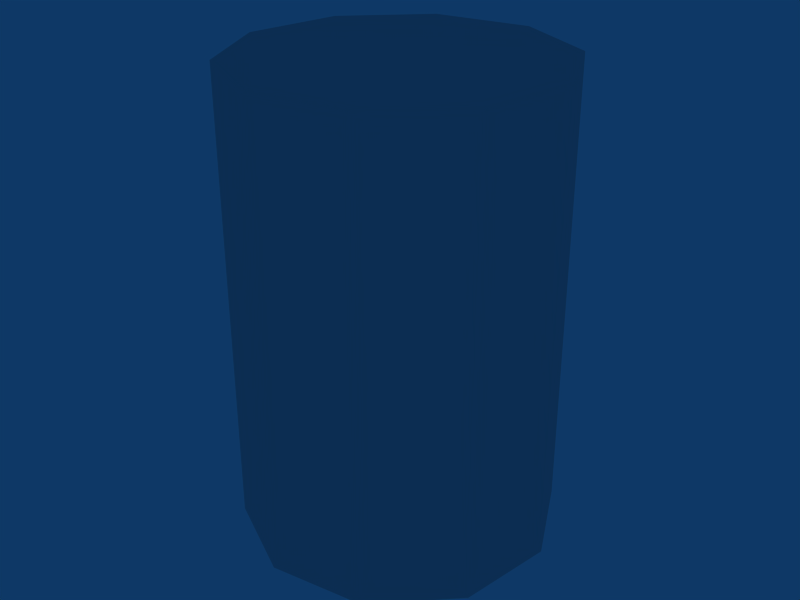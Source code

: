 # Source: barrel.blend  (saved by Blender 2.49.2; exported with 4.5.12 LTS)
import bpy
from mathutils import Matrix  # noqa: F401  (used for matrix-valued properties, if any)

bpy.ops.wm.read_factory_settings(use_empty=True)
scene = bpy.context.scene
scene.name = 'Scene'

# ---- collections
col_collection_1 = bpy.data.collections.new('Collection 1'); scene.collection.children.link(col_collection_1)

# ---- world
world_world = bpy.data.worlds.new('World'); scene.world = world_world
world_world.color = (0.05656, 0.2208, 0.4)
world_world.use_sun_shadow = False
world_world.sun_shadow_jitter_overblur = 0.0
world_world.cycles.sampling_method = 'MANUAL'
world_world.cycles.sample_map_resolution = 256

# ---- meshes
me_cylinder = bpy.data.meshes.new('Cylinder')
me_cylinder.from_pydata([(0.7517, 0.7517, -1.261), (1.05, 0.1663, -1.261), (0.9472, -0.4826, -1.261), (0.4826, -0.9472, -1.261), (-0.1663, -1.05, -1.261), (-0.7517, -0.7517, -1.261), (-1.05, -0.1663, -1.261), (-0.9472, 0.4826, -1.261), (-0.4826, 0.9472, -1.261), (0.1663, 1.05, -1.261), (0.7517, 0.7517, 1.261), (1.05, 0.1663, 1.261), (0.9472, -0.4826, 1.261), (0.4826, -0.9472, 1.261), (-0.1663, -1.05, 1.261), (-0.7517, -0.7517, 1.261), (-1.05, -0.1663, 1.261), (-0.9472, 0.4826, 1.261), (-0.4826, 0.9472, 1.261), (0.1663, 1.05, 1.261), (0.0, 0.0, -1.261), (0.0, 0.0, 1.261)], [], [(20, 0, 1), (21, 11, 10), (20, 1, 2), (21, 12, 11), (20, 2, 3), (21, 13, 12), (20, 3, 4), (21, 14, 13), (20, 4, 5), (21, 15, 14), (20, 5, 6), (21, 16, 15), (20, 6, 7), (21, 17, 16), (20, 7, 8), (21, 18, 17), (20, 8, 9), (21, 19, 18), (9, 0, 20), (21, 10, 19), (0, 10, 11, 1), (1, 11, 12, 2), (2, 12, 13, 3), (3, 13, 14, 4), (4, 14, 15, 5), (5, 15, 16, 6), (6, 16, 17, 7), (7, 17, 18, 8), (8, 18, 19, 9), (10, 0, 9, 19)])
_uv = me_cylinder.uv_layers.new(name='UVTex')
_uv.uv.foreach_set('vector', [0.8041, 0.2518, 0.9106, 0.1052, 0.9765, 0.1958, 0.8079, 0.2558, 0.9568, 0.3639, 0.8648, 0.4308, 0.8041, 0.2518, 0.9765, 0.1958, 0.9765, 0.3078, 0.8079, 0.2558, 0.992, 0.2558, 0.9568, 0.3639, 0.8041, 0.2518, 0.9765, 0.3078, 0.9106, 0.3984, 0.8079, 0.2558, 0.9568, 0.1476, 0.992, 0.2558, 0.8041, 0.2518, 0.9106, 0.3984, 0.8041, 0.433, 0.8079, 0.2558, 0.8648, 0.08071, 0.9568, 0.1476, 0.8041, 0.2518, 0.8041, 0.433, 0.6976, 0.3984, 0.8079, 0.2558, 0.751, 0.08071, 0.8648, 0.08071, 0.8041, 0.2518, 0.6976, 0.3984, 0.6318, 0.3078, 0.8079, 0.2558, 0.659, 0.1476, 0.751, 0.08071, 0.8041, 0.2518, 0.6318, 0.3078, 0.6318, 0.1958, 0.8079, 0.2558, 0.6239, 0.2558, 0.659, 0.1476, 0.8041, 0.2518, 0.6318, 0.1958, 0.6976, 0.1052, 0.8079, 0.2558, 0.659, 0.3639, 0.6239, 0.2558, 0.8041, 0.2518, 0.6976, 0.1052, 0.8041, 0.07055, 0.8079, 0.2558, 0.751, 0.4308, 0.659, 0.3639, 0.8041, 0.07055, 0.9106, 0.1052, 0.8041, 0.2518, 0.8079, 0.2558, 0.8648, 0.4308, 0.751, 0.4308, 0.005744, 0.5963, 0.5317, 0.5963, 0.5317, 0.6922, 0.005744, 0.6922, 0.005744, 0.6922, 0.5317, 0.6922, 0.5317, 0.7881, 0.005744, 0.7881, 0.005744, 0.7881, 0.5317, 0.7881, 0.5317, 0.884, 0.005744, 0.884, 0.005744, 0.884, 0.5317, 0.884, 0.5317, 0.9799, 0.005744, 0.9799, 0.005743, 0.0208, 0.5317, 0.0208, 0.5317, 0.1167, 0.005743, 0.1167, 0.005743, 0.1167, 0.5317, 0.1167, 0.5317, 0.2126, 0.005743, 0.2126, 0.005743, 0.2126, 0.5317, 0.2126, 0.5317, 0.3085, 0.005743, 0.3085, 0.005743, 0.3085, 0.5317, 0.3085, 0.5317, 0.4044, 0.005743, 0.4044, 0.005743, 0.4044, 0.5317, 0.4044, 0.5317, 0.5004, 0.005744, 0.5004, 0.5317, 0.5963, 0.005744, 0.5963, 0.005744, 0.5004, 0.5317, 0.5004])
me_cylinder.use_remesh_preserve_volume = False
me_cylinder.use_remesh_preserve_attributes = False
me_cylinder.use_mirror_vertex_groups = False
me_cylinder.update()

# ---- objects
ob_cylinder = bpy.data.objects.new('Cylinder', me_cylinder)

# ---- transforms, parenting, visibility, modifiers, constraints
ob_cylinder.location = (0.0, 0.0, 0.0)
ob_cylinder.scale = (1.0, 1.0, 1.228)
ob_cylinder.lock_rotations_4d = False
ob_cylinder.empty_display_type = 'ARROWS'
ob_cylinder.lineart.crease_threshold = 0.0

# ---- collection membership
col_collection_1.objects.link(ob_cylinder)

# ---- scene / render settings (as saved in the file)
scene.frame_start = 1; scene.frame_end = 250; scene.frame_set(1)
scene.render.engine = 'BLENDER_EEVEE_NEXT'
scene.render.image_settings.file_format = 'JPEG'
scene.render.image_settings.color_mode = 'RGB'
scene.render.image_settings.compression = 90
scene.render.resolution_x = 800
scene.render.resolution_y = 600
scene.render.pixel_aspect_x = 100.0
scene.render.pixel_aspect_y = 100.0
scene.render.fps = 25
scene.render.dither_intensity = 0.0
scene.render.use_compositing = False
scene.render.use_sequencer = False
scene.render.bake_margin = 2
scene.render.bake_bias = 0.0
scene.render.use_stamp_time = False
scene.render.use_stamp_date = False
scene.render.use_stamp_frame = False
scene.render.use_stamp_camera = False
scene.render.use_stamp_scene = False
scene.render.use_stamp_filename = False
scene.render.use_stamp_render_time = False
scene.render.stamp_font_size = 0
scene.cycles.use_denoising = False
scene.cycles.samples = 10
scene.cycles.sampling_pattern = 'TABULATED_SOBOL'
scene.cycles.light_sampling_threshold = 0.0
scene.cycles.use_adaptive_sampling = False
scene.cycles.use_light_tree = False
scene.cycles.blur_glossy = 0.0
scene.cycles.volume_bounces = 1
scene.cycles.pixel_filter_type = 'GAUSSIAN'
scene.cycles.sample_clamp_indirect = 0.0
scene.view_settings.view_transform = 'Raw'
bpy.context.view_layer.update()

# ---- added for rendering (the .blend has no active camera): camera
cam_auto = bpy.data.cameras.new('AutoCamera')
cam_auto.lens = 50.0
cam_auto.sensor_width = 36.0
cam_auto.clip_end = 1000.0
ob_auto_camera = bpy.data.objects.new('AutoCamera', cam_auto)
scene.collection.objects.link(ob_auto_camera)
ob_auto_camera.location = (3.97083, -4.765, 3.17667)
ob_auto_camera.rotation_euler = (1.09748, -7.21219e-08, 0.694738)
scene.camera = ob_auto_camera
bpy.context.view_layer.update()
